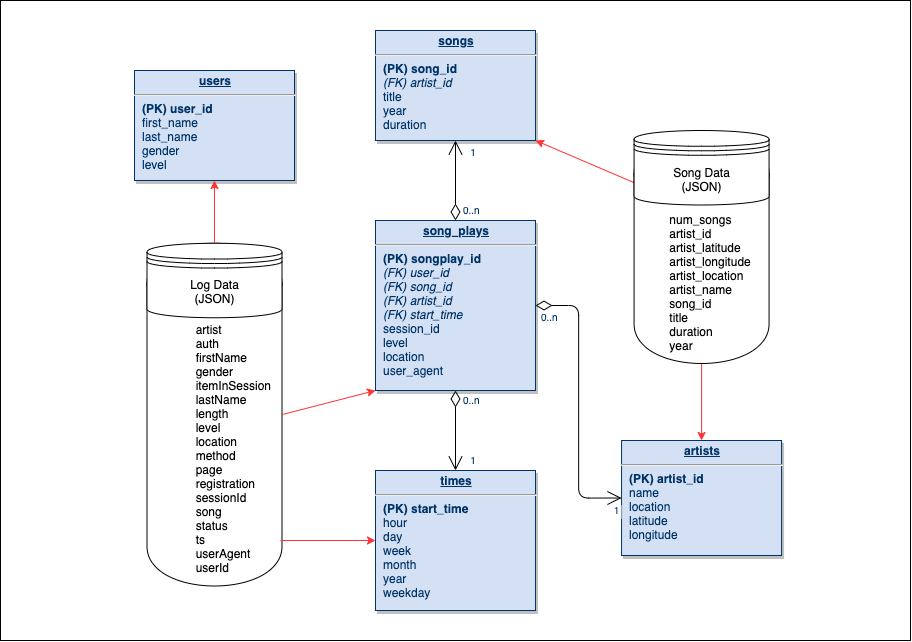

The diagram above was exported from draw.io. Its source (the exported page's mxGraphModel, read from the mxfile embedded in the PNG):
<mxGraphModel dx="2931" dy="1071" grid="1" gridSize="10" guides="1" tooltips="1" connect="1" arrows="1" fold="1" page="1" pageScale="1" pageWidth="826" pageHeight="1169" background="#ffffff" math="0" shadow="0">
  <root>
    <mxCell id="0" />
    <mxCell id="1" parent="0" />
    <mxCell id="ZzC9f8Q4f5d04EamyvJn-86" value="" style="rounded=0;whiteSpace=wrap;html=1;" vertex="1" parent="1">
      <mxGeometry x="784" y="200" width="910" height="640" as="geometry" />
    </mxCell>
    <mxCell id="ZZhfq4DNRQhWProFYdON-130" value="&lt;br&gt;&lt;br&gt;&amp;nbsp; &amp;nbsp; &amp;nbsp; &amp;nbsp; &amp;nbsp; &amp;nbsp; &amp;nbsp; artist&lt;br&gt;&amp;nbsp; &amp;nbsp; &amp;nbsp; &amp;nbsp; &amp;nbsp; &amp;nbsp; &amp;nbsp;&amp;nbsp;auth&lt;br&gt;&amp;nbsp; &amp;nbsp; &amp;nbsp; &amp;nbsp; &amp;nbsp; &amp;nbsp; &amp;nbsp;&amp;nbsp;firstName&lt;br&gt;&amp;nbsp; &amp;nbsp; &amp;nbsp; &amp;nbsp; &amp;nbsp; &amp;nbsp; &amp;nbsp;&amp;nbsp;gender&lt;br&gt;&amp;nbsp; &amp;nbsp; &amp;nbsp; &amp;nbsp; &amp;nbsp; &amp;nbsp; &amp;nbsp;&amp;nbsp;itemInSession&lt;br&gt;&amp;nbsp; &amp;nbsp; &amp;nbsp; &amp;nbsp; &amp;nbsp; &amp;nbsp; &amp;nbsp;&amp;nbsp;lastName&lt;br&gt;&amp;nbsp; &amp;nbsp; &amp;nbsp; &amp;nbsp; &amp;nbsp; &amp;nbsp; &amp;nbsp;&amp;nbsp;length&lt;br&gt;&amp;nbsp; &amp;nbsp; &amp;nbsp; &amp;nbsp; &amp;nbsp; &amp;nbsp; &amp;nbsp;&amp;nbsp;level&lt;br&gt;&amp;nbsp; &amp;nbsp; &amp;nbsp; &amp;nbsp; &amp;nbsp; &amp;nbsp; &amp;nbsp;&amp;nbsp;location&lt;br&gt;&amp;nbsp; &amp;nbsp; &amp;nbsp; &amp;nbsp; &amp;nbsp; &amp;nbsp; &amp;nbsp;&amp;nbsp;method&lt;br&gt;&amp;nbsp; &amp;nbsp; &amp;nbsp; &amp;nbsp; &amp;nbsp; &amp;nbsp; &amp;nbsp;&amp;nbsp;page&lt;br&gt;&amp;nbsp; &amp;nbsp; &amp;nbsp; &amp;nbsp; &amp;nbsp; &amp;nbsp; &amp;nbsp;&amp;nbsp;registration&lt;br&gt;&amp;nbsp; &amp;nbsp; &amp;nbsp; &amp;nbsp; &amp;nbsp; &amp;nbsp; &amp;nbsp;&amp;nbsp;sessionId&lt;br&gt;&amp;nbsp; &amp;nbsp; &amp;nbsp; &amp;nbsp; &amp;nbsp; &amp;nbsp; &amp;nbsp;&amp;nbsp;song&lt;br&gt;&amp;nbsp; &amp;nbsp; &amp;nbsp; &amp;nbsp; &amp;nbsp; &amp;nbsp; &amp;nbsp;&amp;nbsp;status&lt;br&gt;&amp;nbsp; &amp;nbsp; &amp;nbsp; &amp;nbsp; &amp;nbsp; &amp;nbsp; &amp;nbsp;&amp;nbsp;ts&lt;br&gt;&amp;nbsp; &amp;nbsp; &amp;nbsp; &amp;nbsp; &amp;nbsp; &amp;nbsp; &amp;nbsp;&amp;nbsp;userAgent&lt;br&gt;&amp;nbsp; &amp;nbsp; &amp;nbsp; &amp;nbsp; &amp;nbsp; &amp;nbsp; &amp;nbsp;&amp;nbsp;userId" style="shape=cylinder;whiteSpace=wrap;html=1;boundedLbl=1;backgroundOutline=1;align=left;" parent="1" vertex="1">
      <mxGeometry x="930.5" y="442.75" width="135" height="342.75" as="geometry" />
    </mxCell>
    <mxCell id="22" value="&lt;p style=&quot;margin: 0px ; margin-top: 4px ; text-align: center ; text-decoration: underline&quot;&gt;&lt;strong&gt;users&lt;/strong&gt;&lt;/p&gt;&lt;hr&gt;&lt;p style=&quot;margin: 0px ; margin-left: 8px&quot;&gt;&lt;b&gt;(PK) user_id&lt;/b&gt;&lt;/p&gt;&lt;p style=&quot;margin: 0px ; margin-left: 8px&quot;&gt;first_name&lt;/p&gt;&lt;p style=&quot;margin: 0px ; margin-left: 8px&quot;&gt;last_name&lt;/p&gt;&lt;p style=&quot;margin: 0px ; margin-left: 8px&quot;&gt;gender&lt;/p&gt;&lt;p style=&quot;margin: 0px ; margin-left: 8px&quot;&gt;level&lt;br&gt;&lt;/p&gt;" style="verticalAlign=top;align=left;overflow=fill;fontSize=12;fontFamily=Helvetica;html=1;strokeColor=#003366;shadow=1;fillColor=#D4E1F5;fontColor=#003366" parent="1" vertex="1">
      <mxGeometry x="918" y="270" width="160" height="110" as="geometry" />
    </mxCell>
    <mxCell id="26" value="&lt;p style=&quot;margin: 0px ; margin-top: 4px ; text-align: center ; text-decoration: underline&quot;&gt;&lt;strong&gt;times&lt;/strong&gt;&lt;/p&gt;&lt;hr&gt;&lt;p style=&quot;margin: 0px ; margin-left: 8px&quot;&gt;&lt;b&gt;(PK) start_time&lt;/b&gt;&lt;/p&gt;&lt;p style=&quot;margin: 0px ; margin-left: 8px&quot;&gt;hour&lt;/p&gt;&lt;p style=&quot;margin: 0px ; margin-left: 8px&quot;&gt;day&lt;/p&gt;&lt;p style=&quot;margin: 0px ; margin-left: 8px&quot;&gt;week&lt;/p&gt;&lt;p style=&quot;margin: 0px ; margin-left: 8px&quot;&gt;month&lt;/p&gt;&lt;p style=&quot;margin: 0px ; margin-left: 8px&quot;&gt;year&lt;/p&gt;&lt;p style=&quot;margin: 0px ; margin-left: 8px&quot;&gt;weekday&lt;br&gt;&lt;/p&gt;" style="verticalAlign=top;align=left;overflow=fill;fontSize=12;fontFamily=Helvetica;html=1;strokeColor=#003366;shadow=1;fillColor=#D4E1F5;fontColor=#003366" parent="1" vertex="1">
      <mxGeometry x="1159" y="670" width="160" height="140" as="geometry" />
    </mxCell>
    <mxCell id="27" value="&lt;p style=&quot;margin: 4px 0px 0px ; text-align: center&quot;&gt;&lt;b&gt;&lt;u&gt;song_plays&lt;/u&gt;&lt;/b&gt;&lt;br&gt;&lt;/p&gt;&lt;hr&gt;&lt;p style=&quot;margin: 0px 0px 0px 8px&quot;&gt;&lt;b&gt;(PK) songplay_id&lt;br&gt;&lt;/b&gt;&lt;/p&gt;&lt;p style=&quot;margin: 0px 0px 0px 8px&quot;&gt;&lt;i&gt;(FK) user_id&lt;/i&gt;&lt;/p&gt;&lt;p style=&quot;margin: 0px ; margin-left: 8px&quot;&gt;&lt;i&gt;(FK)&amp;nbsp;&lt;span&gt;song_id&lt;/span&gt;&lt;/i&gt;&lt;/p&gt;&lt;p style=&quot;margin: 0px ; margin-left: 8px&quot;&gt;&lt;i&gt;&lt;span&gt;(FK)&amp;nbsp;&lt;/span&gt;&lt;span&gt;artist_id&lt;/span&gt;&lt;/i&gt;&lt;/p&gt;&lt;p style=&quot;margin: 0px ; margin-left: 8px&quot;&gt;&lt;i&gt;(FK) start_time&lt;/i&gt;&lt;/p&gt;&lt;p style=&quot;margin: 0px 0px 0px 8px&quot;&gt;session_id&lt;br&gt;&lt;/p&gt;&lt;p style=&quot;margin: 0px ; margin-left: 8px&quot;&gt;&lt;span&gt;level&lt;/span&gt;&lt;br&gt;&lt;/p&gt;&lt;p style=&quot;margin: 0px ; margin-left: 8px&quot;&gt;&lt;span&gt;location&lt;/span&gt;&lt;br&gt;&lt;/p&gt;&lt;p style=&quot;margin: 0px ; margin-left: 8px&quot;&gt;user_agent&lt;br&gt;&lt;/p&gt;" style="verticalAlign=top;align=left;overflow=fill;fontSize=12;fontFamily=Helvetica;html=1;strokeColor=#003366;shadow=1;fillColor=#D4E1F5;fontColor=#003366" parent="1" vertex="1">
      <mxGeometry x="1159" y="420" width="160" height="170" as="geometry" />
    </mxCell>
    <mxCell id="30" value="&lt;p style=&quot;margin: 0px ; margin-top: 4px ; text-align: center ; text-decoration: underline&quot;&gt;&lt;strong&gt;artists&lt;/strong&gt;&lt;/p&gt;&lt;hr&gt;&lt;p style=&quot;margin: 0px ; margin-left: 8px&quot;&gt;&lt;b&gt;(PK) artist_id&lt;/b&gt;&lt;/p&gt;&lt;p style=&quot;margin: 0px ; margin-left: 8px&quot;&gt;name&lt;/p&gt;&lt;p style=&quot;margin: 0px ; margin-left: 8px&quot;&gt;location&lt;/p&gt;&lt;p style=&quot;margin: 0px ; margin-left: 8px&quot;&gt;latitude&lt;/p&gt;&lt;p style=&quot;margin: 0px ; margin-left: 8px&quot;&gt;longitude&lt;br&gt;&lt;/p&gt;" style="verticalAlign=top;align=left;overflow=fill;fontSize=12;fontFamily=Helvetica;html=1;strokeColor=#003366;shadow=1;fillColor=#D4E1F5;fontColor=#003366" parent="1" vertex="1">
      <mxGeometry x="1405.07" y="640" width="160" height="115" as="geometry" />
    </mxCell>
    <mxCell id="35" value="&lt;p style=&quot;margin: 0px ; margin-top: 4px ; text-align: center ; text-decoration: underline&quot;&gt;&lt;strong&gt;songs&lt;/strong&gt;&lt;/p&gt;&lt;hr&gt;&lt;p style=&quot;margin: 0px ; margin-left: 8px&quot;&gt;&lt;b&gt;(PK) song_id&lt;/b&gt;&lt;/p&gt;&lt;p style=&quot;margin: 0px 0px 0px 8px&quot;&gt;&lt;i&gt;(FK) artist_id&lt;/i&gt;&lt;/p&gt;&lt;p style=&quot;margin: 0px ; margin-left: 8px&quot;&gt;title&lt;/p&gt;&lt;p style=&quot;margin: 0px ; margin-left: 8px&quot;&gt;&lt;span&gt;year&lt;/span&gt;&lt;br&gt;&lt;/p&gt;&lt;p style=&quot;margin: 0px ; margin-left: 8px&quot;&gt;duration&lt;br&gt;&lt;/p&gt;" style="verticalAlign=top;align=left;overflow=fill;fontSize=12;fontFamily=Helvetica;html=1;strokeColor=#003366;shadow=1;fillColor=#D4E1F5;fontColor=#003366" parent="1" vertex="1">
      <mxGeometry x="1159" y="230" width="160" height="110" as="geometry" />
    </mxCell>
    <mxCell id="57" value="" style="endArrow=open;endSize=12;startArrow=diamondThin;startSize=14;startFill=0;edgeStyle=orthogonalEdgeStyle" parent="1" source="27" target="26" edge="1">
      <mxGeometry x="1269.36" y="180" as="geometry">
        <mxPoint x="1269.36" y="180" as="sourcePoint" />
        <mxPoint x="1429.36" y="180" as="targetPoint" />
      </mxGeometry>
    </mxCell>
    <mxCell id="58" value="0..n" style="resizable=0;align=left;verticalAlign=top;labelBackgroundColor=#ffffff;fontSize=10;strokeColor=#003366;shadow=1;fillColor=#D4E1F5;fontColor=#003366" parent="57" connectable="0" vertex="1">
      <mxGeometry x="-1" relative="1" as="geometry">
        <mxPoint x="6" y="-2" as="offset" />
      </mxGeometry>
    </mxCell>
    <mxCell id="59" value="1" style="resizable=0;align=right;verticalAlign=top;labelBackgroundColor=#ffffff;fontSize=10;strokeColor=#003366;shadow=1;fillColor=#D4E1F5;fontColor=#003366" parent="57" connectable="0" vertex="1">
      <mxGeometry x="1" relative="1" as="geometry">
        <mxPoint x="20" y="-22" as="offset" />
      </mxGeometry>
    </mxCell>
    <mxCell id="78" value="" style="endArrow=open;endSize=12;startArrow=diamondThin;startSize=14;startFill=0;edgeStyle=orthogonalEdgeStyle;entryX=0;entryY=0.5;entryDx=0;entryDy=0;" parent="1" source="27" target="30" edge="1">
      <mxGeometry x="1309.36" y="540" as="geometry">
        <mxPoint x="1309.36" y="540" as="sourcePoint" />
        <mxPoint x="1390" y="530" as="targetPoint" />
      </mxGeometry>
    </mxCell>
    <mxCell id="79" value="0..n" style="resizable=0;align=left;verticalAlign=top;labelBackgroundColor=#ffffff;fontSize=10;strokeColor=#003366;shadow=1;fillColor=#D4E1F5;fontColor=#003366" parent="78" connectable="0" vertex="1">
      <mxGeometry x="-1" relative="1" as="geometry">
        <mxPoint x="4" as="offset" />
      </mxGeometry>
    </mxCell>
    <mxCell id="80" value="1" style="resizable=0;align=right;verticalAlign=top;labelBackgroundColor=#ffffff;fontSize=10;strokeColor=#003366;shadow=1;fillColor=#D4E1F5;fontColor=#003366" parent="78" connectable="0" vertex="1">
      <mxGeometry x="1" relative="1" as="geometry">
        <mxPoint x="-4" as="offset" />
      </mxGeometry>
    </mxCell>
    <mxCell id="81" value="" style="endArrow=open;endSize=12;startArrow=diamondThin;startSize=14;startFill=0;edgeStyle=orthogonalEdgeStyle" parent="1" source="27" target="35" edge="1">
      <mxGeometry x="1119.36" y="540" as="geometry">
        <mxPoint x="1119.36" y="540" as="sourcePoint" />
        <mxPoint x="1279.36" y="540" as="targetPoint" />
      </mxGeometry>
    </mxCell>
    <mxCell id="82" value="0..n" style="resizable=0;align=left;verticalAlign=top;labelBackgroundColor=#ffffff;fontSize=10;strokeColor=#003366;shadow=1;fillColor=#D4E1F5;fontColor=#003366" parent="81" connectable="0" vertex="1">
      <mxGeometry x="-1" relative="1" as="geometry">
        <mxPoint x="6" y="-22" as="offset" />
      </mxGeometry>
    </mxCell>
    <mxCell id="83" value="1" style="resizable=0;align=right;verticalAlign=top;labelBackgroundColor=#ffffff;fontSize=10;strokeColor=#003366;shadow=1;fillColor=#D4E1F5;fontColor=#003366" parent="81" connectable="0" vertex="1">
      <mxGeometry x="1" relative="1" as="geometry">
        <mxPoint x="20" as="offset" />
      </mxGeometry>
    </mxCell>
    <mxCell id="ZZhfq4DNRQhWProFYdON-114" style="edgeStyle=orthogonalEdgeStyle;rounded=0;orthogonalLoop=1;jettySize=auto;html=1;exitX=0.5;exitY=1;exitDx=0;exitDy=0;" parent="1" source="22" target="22" edge="1">
      <mxGeometry relative="1" as="geometry" />
    </mxCell>
    <mxCell id="ZZhfq4DNRQhWProFYdON-116" value="Log Data&lt;br&gt;(JSON)" style="shape=datastore;whiteSpace=wrap;html=1;" parent="1" vertex="1">
      <mxGeometry x="930.5" y="442.75" width="135" height="74.5" as="geometry" />
    </mxCell>
    <mxCell id="ZZhfq4DNRQhWProFYdON-123" value="" style="endArrow=classic;html=1;entryX=0.5;entryY=1;entryDx=0;entryDy=0;exitX=0.5;exitY=0;exitDx=0;exitDy=0;strokeColor=#FF3333;" parent="1" source="ZZhfq4DNRQhWProFYdON-116" target="22" edge="1">
      <mxGeometry width="50" height="50" relative="1" as="geometry">
        <mxPoint x="910" y="430" as="sourcePoint" />
        <mxPoint x="960" y="700" as="targetPoint" />
      </mxGeometry>
    </mxCell>
    <mxCell id="ZZhfq4DNRQhWProFYdON-124" value="" style="endArrow=classic;html=1;entryX=0;entryY=1;entryDx=0;entryDy=0;strokeColor=#FF3333;exitX=1;exitY=0.5;exitDx=0;exitDy=0;" parent="1" source="ZZhfq4DNRQhWProFYdON-130" target="27" edge="1">
      <mxGeometry width="50" height="50" relative="1" as="geometry">
        <mxPoint x="1070" y="689" as="sourcePoint" />
        <mxPoint x="1079.9999999999998" y="590" as="targetPoint" />
      </mxGeometry>
    </mxCell>
    <mxCell id="ZZhfq4DNRQhWProFYdON-125" value="" style="endArrow=classic;html=1;entryX=0;entryY=0.5;entryDx=0;entryDy=0;strokeColor=#FF3333;" parent="1" target="26" edge="1">
      <mxGeometry width="50" height="50" relative="1" as="geometry">
        <mxPoint x="1064" y="740" as="sourcePoint" />
        <mxPoint x="1099.9999999999998" y="720" as="targetPoint" />
      </mxGeometry>
    </mxCell>
    <mxCell id="ZZhfq4DNRQhWProFYdON-126" value="" style="endArrow=classic;html=1;entryX=0.5;entryY=0;entryDx=0;entryDy=0;exitX=0.5;exitY=1;exitDx=0;exitDy=0;strokeColor=#FF3333;" parent="1" source="ZZhfq4DNRQhWProFYdON-131" target="30" edge="1">
      <mxGeometry width="50" height="50" relative="1" as="geometry">
        <mxPoint x="1484.57" y="482.25" as="sourcePoint" />
        <mxPoint x="1594.5699999999997" y="357.25" as="targetPoint" />
      </mxGeometry>
    </mxCell>
    <mxCell id="ZZhfq4DNRQhWProFYdON-127" value="" style="endArrow=classic;html=1;entryX=1;entryY=1;entryDx=0;entryDy=0;fillColor=#3399FF;strokeColor=#FF3333;exitX=0;exitY=0.7;exitDx=0;exitDy=0;" parent="1" source="ZZhfq4DNRQhWProFYdON-132" target="35" edge="1">
      <mxGeometry width="50" height="50" relative="1" as="geometry">
        <mxPoint x="1432" y="285" as="sourcePoint" />
        <mxPoint x="1409.9999999999998" y="260" as="targetPoint" />
      </mxGeometry>
    </mxCell>
    <mxCell id="ZZhfq4DNRQhWProFYdON-131" value="&lt;br&gt;&lt;br&gt;&amp;nbsp; &amp;nbsp; &amp;nbsp; &amp;nbsp; &amp;nbsp; num_songs&lt;br&gt;&amp;nbsp; &amp;nbsp; &amp;nbsp; &amp;nbsp; &amp;nbsp; artist_id&lt;br&gt;&amp;nbsp; &amp;nbsp; &amp;nbsp; &amp;nbsp; &amp;nbsp; artist_latitude&lt;br&gt;&amp;nbsp; &amp;nbsp; &amp;nbsp; &amp;nbsp; &amp;nbsp; artist_longitude&lt;br&gt;&amp;nbsp; &amp;nbsp; &amp;nbsp; &amp;nbsp; &amp;nbsp; artist_location&lt;br&gt;&amp;nbsp; &amp;nbsp; &amp;nbsp; &amp;nbsp; &amp;nbsp; artist_name&lt;br&gt;&amp;nbsp; &amp;nbsp; &amp;nbsp; &amp;nbsp; &amp;nbsp; song_id&lt;br&gt;&amp;nbsp; &amp;nbsp; &amp;nbsp; &amp;nbsp; &amp;nbsp; title&lt;br&gt;&amp;nbsp; &amp;nbsp; &amp;nbsp; &amp;nbsp; &amp;nbsp; duration&lt;br&gt;&amp;nbsp; &amp;nbsp; &amp;nbsp; &amp;nbsp; &amp;nbsp; year" style="shape=cylinder;whiteSpace=wrap;html=1;boundedLbl=1;backgroundOutline=1;align=left;" parent="1" vertex="1">
      <mxGeometry x="1417.57" y="333" width="135" height="230" as="geometry" />
    </mxCell>
    <mxCell id="ZZhfq4DNRQhWProFYdON-132" value="Song Data&lt;br&gt;(JSON)" style="shape=datastore;whiteSpace=wrap;html=1;" parent="1" vertex="1">
      <mxGeometry x="1417.57" y="330" width="135" height="74.5" as="geometry" />
    </mxCell>
  </root>
</mxGraphModel>